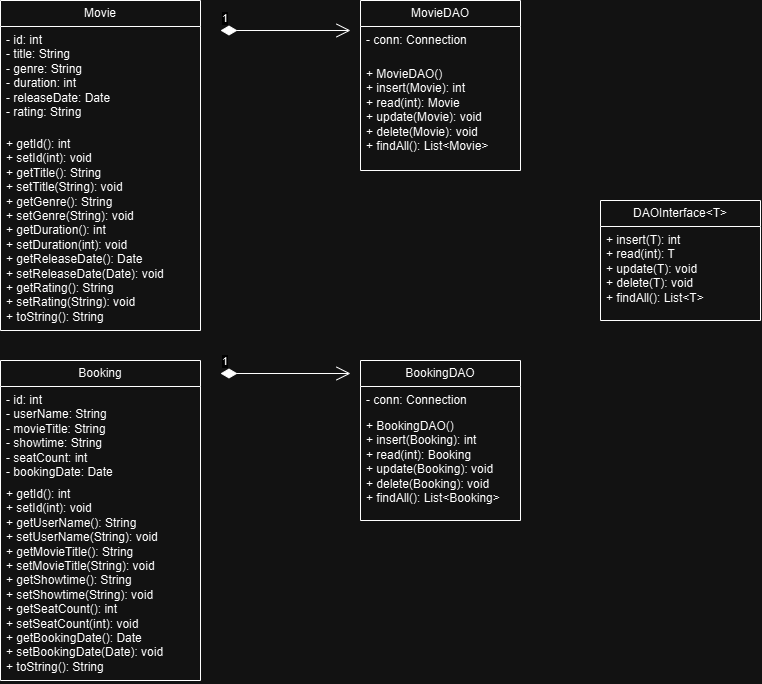

The diagram above was exported from draw.io. Its source (the exported page's mxGraphModel, read from the mxfile embedded in the PNG):
<mxGraphModel dx="2985" dy="1480" grid="1" gridSize="10" guides="1" tooltips="1" connect="1" arrows="1" fold="1" page="1" pageScale="1" pageWidth="1169" pageHeight="826" background="none" math="0" shadow="0">
  <root>
    <mxCell id="0" />
    <mxCell id="1" parent="0" />
    <mxCell id="LuhnGRTxvPrDxVC7QRrJ-41" value="Movie" style="swimlane;fontStyle=0;childLayout=stackLayout;horizontal=1;startSize=26;fillColor=none;horizontalStack=0;resizeParent=1;resizeParentMax=0;resizeLast=0;collapsible=1;marginBottom=0;whiteSpace=wrap;html=1;" vertex="1" parent="1">
      <mxGeometry x="80" y="40" width="200" height="330" as="geometry" />
    </mxCell>
    <mxCell id="LuhnGRTxvPrDxVC7QRrJ-42" value="- id: int&lt;div&gt;- title: String&lt;div&gt;- genre: String&lt;div&gt;- duration: int&lt;div&gt;- releaseDate: Date&lt;div&gt;- rating: String&lt;/div&gt;&lt;/div&gt;&lt;/div&gt;&lt;/div&gt;&lt;/div&gt;" style="text;strokeColor=none;fillColor=none;align=left;verticalAlign=top;spacingLeft=4;spacingRight=4;overflow=hidden;rotatable=0;points=[[0,0.5],[1,0.5]];portConstraint=eastwest;whiteSpace=wrap;html=1;" vertex="1" parent="LuhnGRTxvPrDxVC7QRrJ-41">
      <mxGeometry y="26" width="200" height="104" as="geometry" />
    </mxCell>
    <mxCell id="LuhnGRTxvPrDxVC7QRrJ-43" value="+ getId(): int&lt;div&gt;+ setId(int): void&lt;div&gt;+ getTitle(): String&lt;div&gt;+ setTitle(String): void&lt;div&gt;+ getGenre(): String&lt;div&gt;+ setGenre(String): void&lt;div&gt;+ getDuration(): int&lt;div&gt;+ setDuration(int): void&lt;div&gt;+ getReleaseDate(): Date&lt;div&gt;+ setReleaseDate(Date): void&lt;div&gt;+ getRating(): String&lt;div&gt;+ setRating(String): void&lt;div&gt;+ toString(): String&lt;/div&gt;&lt;/div&gt;&lt;/div&gt;&lt;/div&gt;&lt;/div&gt;&lt;/div&gt;&lt;/div&gt;&lt;/div&gt;&lt;/div&gt;&lt;/div&gt;&lt;/div&gt;&lt;/div&gt;" style="text;strokeColor=none;fillColor=none;align=left;verticalAlign=top;spacingLeft=4;spacingRight=4;overflow=hidden;rotatable=0;points=[[0,0.5],[1,0.5]];portConstraint=eastwest;whiteSpace=wrap;html=1;" vertex="1" parent="LuhnGRTxvPrDxVC7QRrJ-41">
      <mxGeometry y="130" width="200" height="200" as="geometry" />
    </mxCell>
    <mxCell id="LuhnGRTxvPrDxVC7QRrJ-47" value="1" style="endArrow=open;html=1;endSize=12;startArrow=diamondThin;startSize=14;startFill=1;edgeStyle=orthogonalEdgeStyle;align=left;verticalAlign=bottom;rounded=0;" edge="1" parent="1">
      <mxGeometry x="-1" y="3" relative="1" as="geometry">
        <mxPoint x="300" y="70" as="sourcePoint" />
        <mxPoint x="430" y="70" as="targetPoint" />
      </mxGeometry>
    </mxCell>
    <mxCell id="LuhnGRTxvPrDxVC7QRrJ-48" value="MovieDAO" style="swimlane;fontStyle=0;childLayout=stackLayout;horizontal=1;startSize=26;fillColor=none;horizontalStack=0;resizeParent=1;resizeParentMax=0;resizeLast=0;collapsible=1;marginBottom=0;whiteSpace=wrap;html=1;" vertex="1" parent="1">
      <mxGeometry x="440" y="40" width="160" height="170" as="geometry" />
    </mxCell>
    <mxCell id="LuhnGRTxvPrDxVC7QRrJ-49" value=" - conn: Connection&lt;div&gt;&lt;div&gt;&lt;br&gt;&lt;/div&gt;&lt;/div&gt;" style="text;strokeColor=none;fillColor=none;align=left;verticalAlign=top;spacingLeft=4;spacingRight=4;overflow=hidden;rotatable=0;points=[[0,0.5],[1,0.5]];portConstraint=eastwest;whiteSpace=wrap;html=1;" vertex="1" parent="LuhnGRTxvPrDxVC7QRrJ-48">
      <mxGeometry y="26" width="160" height="34" as="geometry" />
    </mxCell>
    <mxCell id="LuhnGRTxvPrDxVC7QRrJ-50" value="+ MovieDAO()&lt;div&gt;+ insert(Movie): int&lt;div&gt;+ read(int): Movie&lt;div&gt;+ update(Movie): void&lt;div&gt;+ delete(Movie): void&lt;div&gt;+ findAll(): List&amp;lt;Movie&amp;gt;&lt;/div&gt;&lt;/div&gt;&lt;/div&gt;&lt;/div&gt;&lt;/div&gt;" style="text;strokeColor=none;fillColor=none;align=left;verticalAlign=top;spacingLeft=4;spacingRight=4;overflow=hidden;rotatable=0;points=[[0,0.5],[1,0.5]];portConstraint=eastwest;whiteSpace=wrap;html=1;" vertex="1" parent="LuhnGRTxvPrDxVC7QRrJ-48">
      <mxGeometry y="60" width="160" height="110" as="geometry" />
    </mxCell>
    <mxCell id="LuhnGRTxvPrDxVC7QRrJ-53" value="Booking" style="swimlane;fontStyle=0;childLayout=stackLayout;horizontal=1;startSize=26;fillColor=none;horizontalStack=0;resizeParent=1;resizeParentMax=0;resizeLast=0;collapsible=1;marginBottom=0;whiteSpace=wrap;html=1;" vertex="1" parent="1">
      <mxGeometry x="80" y="400" width="200" height="320" as="geometry" />
    </mxCell>
    <mxCell id="LuhnGRTxvPrDxVC7QRrJ-54" value="- id: int&lt;div&gt;- userName: String&lt;/div&gt;&lt;div&gt;- movieTitle: String&lt;/div&gt;&lt;div&gt;- showtime: String&lt;/div&gt;&lt;div&gt;- seatCount: int&lt;/div&gt;&lt;div&gt;- bookingDate: Date &lt;/div&gt;" style="text;strokeColor=none;fillColor=none;align=left;verticalAlign=top;spacingLeft=4;spacingRight=4;overflow=hidden;rotatable=0;points=[[0,0.5],[1,0.5]];portConstraint=eastwest;whiteSpace=wrap;html=1;" vertex="1" parent="LuhnGRTxvPrDxVC7QRrJ-53">
      <mxGeometry y="26" width="200" height="94" as="geometry" />
    </mxCell>
    <mxCell id="LuhnGRTxvPrDxVC7QRrJ-55" value="+ getId(): int&lt;div&gt;+ setId(int): void&lt;/div&gt;&lt;div&gt;+ getUserName(): String&lt;/div&gt;&lt;div&gt;+ setUserName(String): void&lt;/div&gt;&lt;div&gt;+ getMovieTitle(): String&lt;/div&gt;&lt;div&gt;+ setMovieTitle(String): void&lt;/div&gt;&lt;div&gt;+ getShowtime(): String&lt;/div&gt;&lt;div&gt;+ setShowtime(String): void&lt;/div&gt;&lt;div&gt;+ getSeatCount(): int&lt;/div&gt;&lt;div&gt;+ setSeatCount(int): void&lt;/div&gt;&lt;div&gt;+ getBookingDate(): Date&lt;/div&gt;&lt;div&gt;+ setBookingDate(Date): void&lt;/div&gt;&lt;div&gt;+ toString(): String&lt;/div&gt;" style="text;strokeColor=none;fillColor=none;align=left;verticalAlign=top;spacingLeft=4;spacingRight=4;overflow=hidden;rotatable=0;points=[[0,0.5],[1,0.5]];portConstraint=eastwest;whiteSpace=wrap;html=1;" vertex="1" parent="LuhnGRTxvPrDxVC7QRrJ-53">
      <mxGeometry y="120" width="200" height="200" as="geometry" />
    </mxCell>
    <mxCell id="LuhnGRTxvPrDxVC7QRrJ-58" value="1" style="endArrow=open;html=1;endSize=12;startArrow=diamondThin;startSize=14;startFill=1;edgeStyle=orthogonalEdgeStyle;align=left;verticalAlign=bottom;rounded=0;" edge="1" parent="1">
      <mxGeometry x="-1" y="3" relative="1" as="geometry">
        <mxPoint x="300" y="413" as="sourcePoint" />
        <mxPoint x="430" y="413" as="targetPoint" />
      </mxGeometry>
    </mxCell>
    <mxCell id="LuhnGRTxvPrDxVC7QRrJ-59" value="BookingDAO" style="swimlane;fontStyle=0;childLayout=stackLayout;horizontal=1;startSize=26;fillColor=none;horizontalStack=0;resizeParent=1;resizeParentMax=0;resizeLast=0;collapsible=1;marginBottom=0;whiteSpace=wrap;html=1;" vertex="1" parent="1">
      <mxGeometry x="440" y="400" width="160" height="160" as="geometry" />
    </mxCell>
    <mxCell id="LuhnGRTxvPrDxVC7QRrJ-60" value="- conn: Connection" style="text;strokeColor=none;fillColor=none;align=left;verticalAlign=top;spacingLeft=4;spacingRight=4;overflow=hidden;rotatable=0;points=[[0,0.5],[1,0.5]];portConstraint=eastwest;whiteSpace=wrap;html=1;" vertex="1" parent="LuhnGRTxvPrDxVC7QRrJ-59">
      <mxGeometry y="26" width="160" height="26" as="geometry" />
    </mxCell>
    <mxCell id="LuhnGRTxvPrDxVC7QRrJ-61" value=" + BookingDAO()&lt;div&gt;+ insert(Booking): int&lt;div&gt;+ read(int): Booking&lt;div&gt;+ update(Booking): void&lt;div&gt;+ delete(Booking): void&lt;div&gt;+ findAll(): List&amp;lt;Booking&amp;gt;&lt;/div&gt;&lt;/div&gt;&lt;/div&gt;&lt;/div&gt;&lt;/div&gt;" style="text;strokeColor=none;fillColor=none;align=left;verticalAlign=top;spacingLeft=4;spacingRight=4;overflow=hidden;rotatable=0;points=[[0,0.5],[1,0.5]];portConstraint=eastwest;whiteSpace=wrap;html=1;" vertex="1" parent="LuhnGRTxvPrDxVC7QRrJ-59">
      <mxGeometry y="52" width="160" height="108" as="geometry" />
    </mxCell>
    <mxCell id="LuhnGRTxvPrDxVC7QRrJ-64" value=" DAOInterface&amp;lt;T&amp;gt;" style="swimlane;fontStyle=0;childLayout=stackLayout;horizontal=1;startSize=26;fillColor=none;horizontalStack=0;resizeParent=1;resizeParentMax=0;resizeLast=0;collapsible=1;marginBottom=0;whiteSpace=wrap;html=1;" vertex="1" parent="1">
      <mxGeometry x="680" y="240" width="160" height="120" as="geometry" />
    </mxCell>
    <mxCell id="LuhnGRTxvPrDxVC7QRrJ-65" value="+ insert(T): int&lt;div&gt;+ read(int): T&lt;div&gt;+ update(T): void&lt;div&gt;+ delete(T): void&lt;div&gt;+ findAll(): List&amp;lt;T&amp;gt;&lt;/div&gt;&lt;/div&gt;&lt;/div&gt;&lt;/div&gt;" style="text;strokeColor=none;fillColor=none;align=left;verticalAlign=top;spacingLeft=4;spacingRight=4;overflow=hidden;rotatable=0;points=[[0,0.5],[1,0.5]];portConstraint=eastwest;whiteSpace=wrap;html=1;" vertex="1" parent="LuhnGRTxvPrDxVC7QRrJ-64">
      <mxGeometry y="26" width="160" height="94" as="geometry" />
    </mxCell>
  </root>
</mxGraphModel>